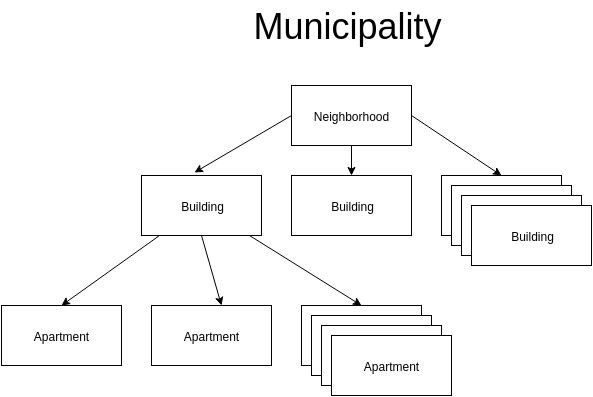

The diagram above was exported from draw.io. Its source (the exported page's mxGraphModel, read from the mxfile embedded in the PNG):
<mxGraphModel dx="1434" dy="750" grid="1" gridSize="10" guides="1" tooltips="1" connect="1" arrows="1" fold="1" page="1" pageScale="1" pageWidth="826" pageHeight="1169" background="#ffffff" math="0">
  <root>
    <mxCell id="0" />
    <mxCell id="1" parent="0" />
    <mxCell id="2" style="edgeStyle=orthogonalEdgeStyle;rounded=0;html=1;exitX=0.5;exitY=1;entryX=0.5;entryY=0;jettySize=auto;orthogonalLoop=1;" edge="1" source="3" target="4" parent="1">
      <mxGeometry x="468" y="205" as="geometry" />
    </mxCell>
    <mxCell id="3" value="Neighborhood" style="whiteSpace=wrap;html=1;" vertex="1" parent="1">
      <mxGeometry x="408" y="145" width="120" height="60" as="geometry" />
    </mxCell>
    <mxCell id="4" value="Building" style="whiteSpace=wrap;html=1;" vertex="1" parent="1">
      <mxGeometry x="408" y="235" width="120" height="60" as="geometry" />
    </mxCell>
    <mxCell id="5" value="Building" style="whiteSpace=wrap;html=1;" vertex="1" parent="1">
      <mxGeometry x="558" y="235" width="120" height="60" as="geometry" />
    </mxCell>
    <mxCell id="6" value="Building" style="whiteSpace=wrap;html=1;" vertex="1" parent="1">
      <mxGeometry x="568" y="245" width="120" height="60" as="geometry" />
    </mxCell>
    <mxCell id="7" value="Building" style="whiteSpace=wrap;html=1;" vertex="1" parent="1">
      <mxGeometry x="258" y="235" width="120" height="60" as="geometry" />
    </mxCell>
    <mxCell id="8" value="Building" style="whiteSpace=wrap;html=1;" vertex="1" parent="1">
      <mxGeometry x="578" y="255" width="120" height="60" as="geometry" />
    </mxCell>
    <mxCell id="9" value="Building" style="whiteSpace=wrap;html=1;" vertex="1" parent="1">
      <mxGeometry x="588" y="265" width="120" height="60" as="geometry" />
    </mxCell>
    <mxCell id="10" value="" style="endArrow=classic;html=1;exitX=0;exitY=0.5;entryX=0.442;entryY=-0.05;entryPerimeter=0;" edge="1" source="3" target="7" parent="1">
      <mxGeometry x="311" y="175" width="50" height="50" as="geometry">
        <mxPoint x="88" y="165" as="sourcePoint" />
        <mxPoint x="138" y="115" as="targetPoint" />
      </mxGeometry>
    </mxCell>
    <mxCell id="11" value="" style="endArrow=classic;html=1;exitX=1;exitY=0.5;entryX=0.5;entryY=0;" edge="1" source="3" target="5" parent="1">
      <mxGeometry x="528" y="175" width="50" height="50" as="geometry">
        <mxPoint x="88" y="165" as="sourcePoint" />
        <mxPoint x="138" y="115" as="targetPoint" />
      </mxGeometry>
    </mxCell>
    <mxCell id="12" value="&lt;span&gt;Apartment&lt;/span&gt;" style="whiteSpace=wrap;html=1;" vertex="1" parent="1">
      <mxGeometry x="268" y="365" width="120" height="60" as="geometry" />
    </mxCell>
    <mxCell id="13" value="&lt;span&gt;Apartment&lt;/span&gt;" style="whiteSpace=wrap;html=1;" vertex="1" parent="1">
      <mxGeometry x="418" y="365" width="120" height="60" as="geometry" />
    </mxCell>
    <mxCell id="14" value="&lt;span&gt;Apartment&lt;/span&gt;" style="whiteSpace=wrap;html=1;" vertex="1" parent="1">
      <mxGeometry x="428" y="375" width="120" height="60" as="geometry" />
    </mxCell>
    <mxCell id="15" value="Apartment" style="whiteSpace=wrap;html=1;" vertex="1" parent="1">
      <mxGeometry x="118" y="365" width="120" height="60" as="geometry" />
    </mxCell>
    <mxCell id="16" value="&lt;span&gt;Apartment&lt;/span&gt;" style="whiteSpace=wrap;html=1;" vertex="1" parent="1">
      <mxGeometry x="438" y="385" width="120" height="60" as="geometry" />
    </mxCell>
    <mxCell id="17" value="&lt;span&gt;Apartment&lt;/span&gt;" style="whiteSpace=wrap;html=1;" vertex="1" parent="1">
      <mxGeometry x="448" y="395" width="120" height="60" as="geometry" />
    </mxCell>
    <mxCell id="18" value="" style="endArrow=classic;html=1;entryX=0.5;entryY=0;" edge="1" source="7" target="15" parent="1">
      <mxGeometry x="178" y="295" width="50" height="50" as="geometry">
        <mxPoint x="268" y="345" as="sourcePoint" />
        <mxPoint x="318" y="295" as="targetPoint" />
      </mxGeometry>
    </mxCell>
    <mxCell id="19" value="" style="endArrow=classic;html=1;exitX=0.5;exitY=1;entryX=0.583;entryY=0;entryPerimeter=0;" edge="1" source="7" target="12" parent="1">
      <mxGeometry x="318" y="295" width="50" height="50" as="geometry">
        <mxPoint x="318" y="355" as="sourcePoint" />
        <mxPoint x="368" y="305" as="targetPoint" />
      </mxGeometry>
    </mxCell>
    <mxCell id="20" value="" style="endArrow=classic;html=1;entryX=0.5;entryY=0;" edge="1" source="7" target="13" parent="1">
      <mxGeometry x="366" y="295" width="50" height="50" as="geometry">
        <mxPoint x="408" y="355" as="sourcePoint" />
        <mxPoint x="458" y="305" as="targetPoint" />
      </mxGeometry>
    </mxCell>
    <mxCell id="21" value="&lt;font style=&quot;font-size: 36px&quot;&gt;Municipality&lt;/font&gt;" style="text;html=1;resizable=0;points=[];autosize=1;align=left;verticalAlign=top;spacingTop=-4;" vertex="1" parent="1">
      <mxGeometry x="368" y="61" width="200" height="20" as="geometry" />
    </mxCell>
  </root>
</mxGraphModel>